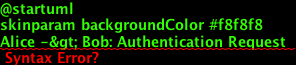

The diagram above was rendered by PlantUML. Its source (embedded in the PNG):
@startuml
skinparam backgroundColor #f8f8f8  
Alice -&gt; Bob: Authentication Request  
Bob --&gt; Alice: Authentication Response
Alice -&gt; Bob: Another authentication Request  
Alice &lt;-- Bob: another authentication Response

@enduml